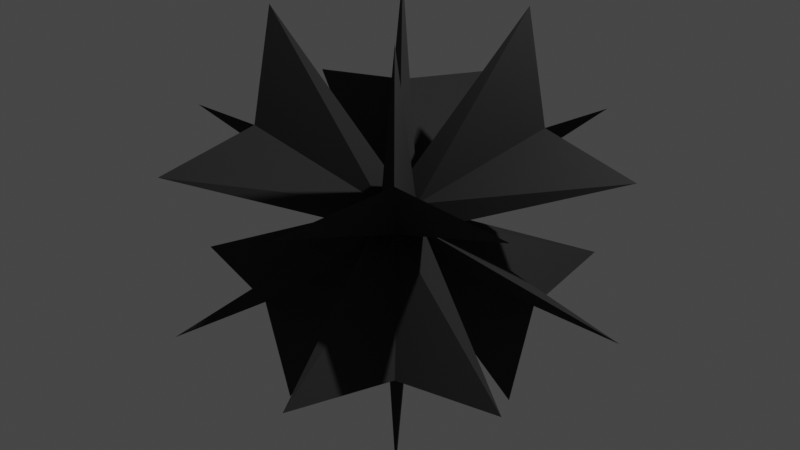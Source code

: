 # Source: spikeball_2.blend  (saved by Blender 3.3.6; exported with 4.5.12 LTS)
import bpy
from mathutils import Matrix  # noqa: F401  (used for matrix-valued properties, if any)

bpy.ops.wm.read_factory_settings(use_empty=True)
scene = bpy.context.scene
scene.name = 'Scene'

# ---- collections
col_collection = bpy.data.collections.new('Collection'); scene.collection.children.link(col_collection)

# ---- materials (node trees are filled in below, after node groups)
mat_material_001 = bpy.data.materials.new('Material.001')
mat_material_001.use_transparent_shadow = False

# ---- material node trees
mat_material_001.use_nodes = True; mat_material_001.node_tree.nodes.clear()
_N = mat_material_001.node_tree.nodes; _L = mat_material_001.node_tree.links
n0 = _N.new('ShaderNodeBsdfPrincipled'); n0.name = 'Principled BSDF'; n0.location = (10, 300)
n0.distribution = 'GGX'
n0.subsurface_method = 'RANDOM_WALK_SKIN'
n0.inputs[0].default_value = (0.03631, 0.03631, 0.03631, 1.0)
n0.inputs[3].default_value = 1.45
n0.inputs[13].default_value = 0.0
n0.inputs[27].default_value = (0.0, 0.0, 0.0, 1.0)
n0.inputs[28].default_value = 1.0
n1 = _N.new('ShaderNodeOutputMaterial'); n1.name = 'Material Output'; n1.location = (300, 300)
_L.new(n0.outputs[0], n1.inputs[0])
n1.is_active_output = True

# ---- world
world_world = bpy.data.worlds.new('World'); scene.world = world_world
world_world.use_nodes = True; world_world.node_tree.nodes.clear()
_N = world_world.node_tree.nodes; _L = world_world.node_tree.links
n0 = _N.new('ShaderNodeOutputWorld'); n0.name = 'World Output'; n0.location = (300, 300)
n1 = _N.new('ShaderNodeBackground'); n1.name = 'Background'; n1.location = (10, 300)
n1.inputs[0].default_value = (0.05088, 0.05088, 0.05088, 1.0)
_L.new(n1.outputs[0], n0.inputs[0])
n0.is_active_output = True
world_world.color = (0.05088, 0.05088, 0.05088)
world_world.use_sun_shadow = False
world_world.sun_shadow_jitter_overblur = 0.0

# ---- cameras
cam_camera = bpy.data.cameras.new('Camera')
cam_camera.clip_end = 100.0
cam_camera.ortho_scale = 7.314

# ---- lights
light_light = bpy.data.lights.new('Light', 'POINT')
light_light.transmission_factor = 0.0
light_light.energy = 1000.0
light_light.shadow_soft_size = 0.1
light_light.shadow_maximum_resolution = 0.006
light_light.use_absolute_resolution = True

# ---- meshes
me_cube_001 = bpy.data.meshes.new('Cube.001')
me_cube_001.from_pydata([(-1.0, -1.0, -1.0), (-1.0, -1.0, 1.0), (-1.0, 1.0, -1.0), (-1.0, 1.0, 1.0), (1.0, -1.0, -1.0), (1.0, -1.0, 1.0), (1.0, 1.0, -1.0), (1.0, 1.0, 1.0), (-0.2517, 0.0, -0.2517), (-0.2517, -0.2517, 0.0), (-0.2517, 0.0, 0.2517), (-0.2517, 0.2517, 0.0), (0.0, 0.2517, -0.2517), (0.0, 0.2517, 0.2517), (0.2517, 0.2517, 0.0), (0.2517, 0.0, -0.2517), (0.2517, 0.0, 0.2517), (0.2517, -0.2517, 0.0), (0.0, -0.2517, -0.2517), (0.0, -0.2517, 0.2517), (0.0, 0.0, 0.356), (0.0, 0.0, -0.356), (0.0, -0.356, 0.0), (0.356, 0.0, 0.0), (0.0, 0.356, 0.0), (-0.356, 0.0, 0.0), (-2.205, 0.8522, 0.8522), (0.8522, 2.205, 0.8522), (2.205, -0.8522, 0.8522), (-0.8522, -2.205, 0.8522), (0.8522, -0.8522, -2.205), (-0.8522, -0.8522, 2.205), (0.8522, -0.8522, 2.205), (0.8522, 0.8522, 2.205), (-0.8522, 0.8522, 2.205), (-0.8522, -0.8522, -2.205), (-0.8522, 0.8522, -2.205), (0.8522, 0.8522, -2.205), (-0.8522, -2.205, -0.8522), (0.8522, -2.205, -0.8522), (0.8522, -2.205, 0.8522), (2.205, -0.8522, -0.8522), (2.205, 0.8522, -0.8522), (2.205, 0.8522, 0.8522), (0.8522, 2.205, -0.8522), (-0.8522, 2.205, -0.8522), (-0.8522, 2.205, 0.8522), (-2.205, 0.8522, -0.8522), (-2.205, -0.8522, -0.8522), (-2.205, -0.8522, 0.8522)], [], [(24, 13, 27), (23, 16, 28), (22, 19, 29), (21, 15, 30), (20, 10, 31), (16, 20, 32), (7, 13, 33), (13, 3, 34), (8, 21, 35), (2, 12, 36), (12, 6, 37), (18, 22, 38), (4, 17, 39), (17, 5, 40), (15, 23, 41), (6, 14, 42), (14, 7, 43), (12, 24, 44), (2, 11, 45), (11, 3, 46), (8, 25, 47), (0, 9, 48), (9, 1, 49), (25, 10, 26), (10, 3, 26), (3, 11, 26), (11, 25, 26), (13, 7, 27), (7, 14, 27), (14, 24, 27), (16, 5, 28), (5, 17, 28), (17, 23, 28), (19, 1, 29), (1, 9, 29), (9, 22, 29), (15, 4, 30), (4, 18, 30), (18, 21, 30), (10, 1, 31), (1, 19, 31), (19, 20, 31), (20, 19, 32), (19, 5, 32), (5, 16, 32), (13, 20, 33), (20, 16, 33), (16, 7, 33), (3, 10, 34), (10, 20, 34), (20, 13, 34), (21, 18, 35), (18, 0, 35), (0, 8, 35), (12, 21, 36), (21, 8, 36), (8, 2, 36), (6, 15, 37), (15, 21, 37), (21, 12, 37), (22, 9, 38), (9, 0, 38), (0, 18, 38), (17, 22, 39), (22, 18, 39), (18, 4, 39), (5, 19, 40), (19, 22, 40), (22, 17, 40), (23, 17, 41), (17, 4, 41), (4, 15, 41), (14, 23, 42), (23, 15, 42), (15, 6, 42), (7, 16, 43), (16, 23, 43), (23, 14, 43), (24, 14, 44), (14, 6, 44), (6, 12, 44), (11, 24, 45), (24, 12, 45), (12, 2, 45), (3, 13, 46), (13, 24, 46), (24, 11, 46), (25, 11, 47), (11, 2, 47), (2, 8, 47), (9, 25, 48), (25, 8, 48), (8, 0, 48), (1, 10, 49), (10, 25, 49), (25, 9, 49)])
_uv = me_cube_001.uv_layers.new(name='UVMap')
_uv.uv.foreach_set('vector', [0.5, 0.375, 0.625, 0.375, 0.5592, 0.4342, 0.5, 0.625, 0.625, 0.625, 0.5592, 0.6842, 0.5, 0.875, 0.625, 0.875, 0.5592, 0.9342, 0.25, 0.625, 0.375, 0.625, 0.3092, 0.6842, 0.75, 0.625, 0.875, 0.625, 0.8092, 0.6842, 0.625, 0.625, 0.75, 0.625, 0.6908, 0.6842, 0.625, 0.5, 0.75, 0.5, 0.6908, 0.5658, 0.75, 0.5, 0.875, 0.5, 0.8092, 0.5658, 0.125, 0.625, 0.25, 0.625, 0.1908, 0.6842, 0.125, 0.5, 0.25, 0.5, 0.1908, 0.5658, 0.25, 0.5, 0.375, 0.5, 0.3092, 0.5658, 0.375, 0.875, 0.5, 0.875, 0.4408, 0.9342, 0.375, 0.75, 0.5, 0.75, 0.4408, 0.8158, 0.5, 0.75, 0.625, 0.75, 0.5592, 0.8158, 0.375, 0.625, 0.5, 0.625, 0.4408, 0.6842, 0.375, 0.5, 0.5, 0.5, 0.4408, 0.5658, 0.5, 0.5, 0.625, 0.5, 0.5592, 0.5658, 0.375, 0.375, 0.5, 0.375, 0.4408, 0.4342, 0.375, 0.25, 0.5, 0.25, 0.4408, 0.3158, 0.5, 0.25, 0.625, 0.25, 0.5592, 0.3158, 0.375, 0.125, 0.5, 0.125, 0.4408, 0.1842, 0.375, 0.0, 0.5, 0.0, 0.4408, 0.06577, 0.5, 0.0, 0.625, 0.0, 0.5592, 0.06577, 0.5, 0.125, 0.625, 0.125, 0.5592, 0.1842, 0.625, 0.125, 0.625, 0.25, 0.5592, 0.1842, 0.625, 0.25, 0.5, 0.25, 0.5592, 0.1842, 0.5, 0.25, 0.5, 0.125, 0.5592, 0.1842, 0.625, 0.375, 0.625, 0.5, 0.5592, 0.4342, 0.625, 0.5, 0.5, 0.5, 0.5592, 0.4342, 0.5, 0.5, 0.5, 0.375, 0.5592, 0.4342, 0.625, 0.625, 0.625, 0.75, 0.5592, 0.6842, 0.625, 0.75, 0.5, 0.75, 0.5592, 0.6842, 0.5, 0.75, 0.5, 0.625, 0.5592, 0.6842, 0.625, 0.875, 0.625, 1.0, 0.5592, 0.9342, 0.625, 1.0, 0.5, 1.0, 0.5592, 0.9342, 0.5, 1.0, 0.5, 0.875, 0.5592, 0.9342, 0.375, 0.625, 0.375, 0.75, 0.3092, 0.6842, 0.375, 0.75, 0.25, 0.75, 0.3092, 0.6842, 0.25, 0.75, 0.25, 0.625, 0.3092, 0.6842, 0.875, 0.625, 0.875, 0.75, 0.8092, 0.6842, 0.875, 0.75, 0.75, 0.75, 0.8092, 0.6842, 0.75, 0.75, 0.75, 0.625, 0.8092, 0.6842, 0.75, 0.625, 0.75, 0.75, 0.6908, 0.6842, 0.75, 0.75, 0.625, 0.75, 0.6908, 0.6842, 0.625, 0.75, 0.625, 0.625, 0.6908, 0.6842, 0.75, 0.5, 0.75, 0.625, 0.6908, 0.5658, 0.75, 0.625, 0.625, 0.625, 0.6908, 0.5658, 0.625, 0.625, 0.625, 0.5, 0.6908, 0.5658, 0.875, 0.5, 0.875, 0.625, 0.8092, 0.5658, 0.875, 0.625, 0.75, 0.625, 0.8092, 0.5658, 0.75, 0.625, 0.75, 0.5, 0.8092, 0.5658, 0.25, 0.625, 0.25, 0.75, 0.1908, 0.6842, 0.25, 0.75, 0.125, 0.75, 0.1908, 0.6842, 0.125, 0.75, 0.125, 0.625, 0.1908, 0.6842, 0.25, 0.5, 0.25, 0.625, 0.1908, 0.5658, 0.25, 0.625, 0.125, 0.625, 0.1908, 0.5658, 0.125, 0.625, 0.125, 0.5, 0.1908, 0.5658, 0.375, 0.5, 0.375, 0.625, 0.3092, 0.5658, 0.375, 0.625, 0.25, 0.625, 0.3092, 0.5658, 0.25, 0.625, 0.25, 0.5, 0.3092, 0.5658, 0.5, 0.875, 0.5, 1.0, 0.4408, 0.9342, 0.5, 1.0, 0.375, 1.0, 0.4408, 0.9342, 0.375, 1.0, 0.375, 0.875, 0.4408, 0.9342, 0.5, 0.75, 0.5, 0.875, 0.4408, 0.8158, 0.5, 0.875, 0.375, 0.875, 0.4408, 0.8158, 0.375, 0.875, 0.375, 0.75, 0.4408, 0.8158, 0.625, 0.75, 0.625, 0.875, 0.5592, 0.8158, 0.625, 0.875, 0.5, 0.875, 0.5592, 0.8158, 0.5, 0.875, 0.5, 0.75, 0.5592, 0.8158, 0.5, 0.625, 0.5, 0.75, 0.4408, 0.6842, 0.5, 0.75, 0.375, 0.75, 0.4408, 0.6842, 0.375, 0.75, 0.375, 0.625, 0.4408, 0.6842, 0.5, 0.5, 0.5, 0.625, 0.4408, 0.5658, 0.5, 0.625, 0.375, 0.625, 0.4408, 0.5658, 0.375, 0.625, 0.375, 0.5, 0.4408, 0.5658, 0.625, 0.5, 0.625, 0.625, 0.5592, 0.5658, 0.625, 0.625, 0.5, 0.625, 0.5592, 0.5658, 0.5, 0.625, 0.5, 0.5, 0.5592, 0.5658, 0.5, 0.375, 0.5, 0.5, 0.4408, 0.4342, 0.5, 0.5, 0.375, 0.5, 0.4408, 0.4342, 0.375, 0.5, 0.375, 0.375, 0.4408, 0.4342, 0.5, 0.25, 0.5, 0.375, 0.4408, 0.3158, 0.5, 0.375, 0.375, 0.375, 0.4408, 0.3158, 0.375, 0.375, 0.375, 0.25, 0.4408, 0.3158, 0.625, 0.25, 0.625, 0.375, 0.5592, 0.3158, 0.625, 0.375, 0.5, 0.375, 0.5592, 0.3158, 0.5, 0.375, 0.5, 0.25, 0.5592, 0.3158, 0.5, 0.125, 0.5, 0.25, 0.4408, 0.1842, 0.5, 0.25, 0.375, 0.25, 0.4408, 0.1842, 0.375, 0.25, 0.375, 0.125, 0.4408, 0.1842, 0.5, 0.0, 0.5, 0.125, 0.4408, 0.06577, 0.5, 0.125, 0.375, 0.125, 0.4408, 0.06577, 0.375, 0.125, 0.375, 0.0, 0.4408, 0.06577, 0.625, 0.0, 0.625, 0.125, 0.5592, 0.06577, 0.625, 0.125, 0.5, 0.125, 0.5592, 0.06577, 0.5, 0.125, 0.5, 0.0, 0.5592, 0.06577])
me_cube_001.materials.append(mat_material_001)
me_cube_001.update()

# ---- objects
ob_light = bpy.data.objects.new('Light', light_light)
ob_camera = bpy.data.objects.new('Camera', cam_camera)
ob_cube_001 = bpy.data.objects.new('Cube.001', me_cube_001)

# ---- transforms, parenting, visibility, modifiers, constraints
ob_light.location = (4.076, 1.005, 5.904)
ob_light.rotation_euler = (0.6503, 0.05522, 1.866)
ob_light.lock_rotations_4d = False
ob_light.empty_display_type = 'ARROWS'
ob_light.color = (0.0, 0.0, 0.0, 0.0)
ob_light.lineart.crease_threshold = 0.0
ob_camera.location = (7.359, -6.926, 4.958)
ob_camera.rotation_euler = (1.109, 0.0, 0.8149)
ob_camera.lock_rotations_4d = False
ob_camera.empty_display_type = 'ARROWS'
ob_camera.color = (0.0, 0.0, 0.0, 0.0)
ob_camera.display_type = 'WIRE'
ob_camera.lineart.crease_threshold = 0.0
ob_cube_001.location = (0.0, 0.0, 0.0)

# ---- collection membership
col_collection.objects.link(ob_light)
col_collection.objects.link(ob_camera)
col_collection.objects.link(ob_cube_001)

# ---- scene / render settings (as saved in the file)
scene.camera = ob_camera
scene.frame_start = 1; scene.frame_end = 250; scene.frame_set(0)
scene.render.engine = 'BLENDER_EEVEE_NEXT'
scene.cycles.sampling_pattern = 'TABULATED_SOBOL'
scene.cycles.use_light_tree = False
scene.view_settings.view_transform = 'Filmic'
bpy.context.view_layer.update()
